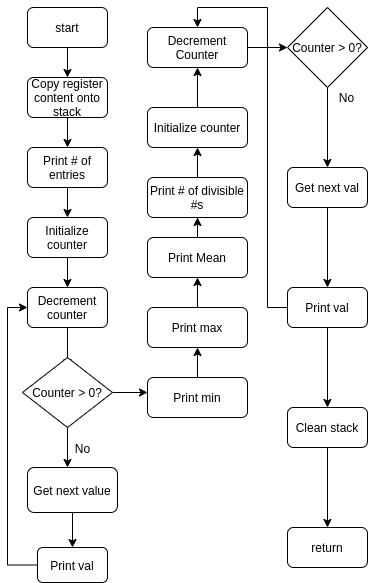

The diagram above was exported from draw.io. Its source (the exported page's mxGraphModel, read from the mxfile embedded in the PNG):
<mxGraphModel dx="692" dy="935" grid="1" gridSize="10" guides="1" tooltips="1" connect="1" arrows="1" fold="1" page="1" pageScale="1" pageWidth="827" pageHeight="1169" math="0" shadow="0">
  <root>
    <mxCell id="0" />
    <mxCell id="1" parent="0" />
    <mxCell id="5FXAjXNvlgju4wxA3LWm-4" value="" style="edgeStyle=orthogonalEdgeStyle;rounded=0;orthogonalLoop=1;jettySize=auto;html=1;" edge="1" parent="1" source="5FXAjXNvlgju4wxA3LWm-2" target="5FXAjXNvlgju4wxA3LWm-3">
      <mxGeometry relative="1" as="geometry" />
    </mxCell>
    <mxCell id="5FXAjXNvlgju4wxA3LWm-2" value="start" style="rounded=1;whiteSpace=wrap;html=1;" vertex="1" parent="1">
      <mxGeometry x="110" y="90" width="80" height="40" as="geometry" />
    </mxCell>
    <mxCell id="5FXAjXNvlgju4wxA3LWm-7" value="" style="edgeStyle=orthogonalEdgeStyle;rounded=0;orthogonalLoop=1;jettySize=auto;html=1;" edge="1" parent="1" source="5FXAjXNvlgju4wxA3LWm-3" target="5FXAjXNvlgju4wxA3LWm-6">
      <mxGeometry relative="1" as="geometry" />
    </mxCell>
    <mxCell id="5FXAjXNvlgju4wxA3LWm-3" value="Copy register content onto stack" style="rounded=1;whiteSpace=wrap;html=1;" vertex="1" parent="1">
      <mxGeometry x="110" y="160" width="80" height="40" as="geometry" />
    </mxCell>
    <mxCell id="5FXAjXNvlgju4wxA3LWm-9" value="" style="edgeStyle=orthogonalEdgeStyle;rounded=0;orthogonalLoop=1;jettySize=auto;html=1;" edge="1" parent="1" source="5FXAjXNvlgju4wxA3LWm-6" target="5FXAjXNvlgju4wxA3LWm-8">
      <mxGeometry relative="1" as="geometry" />
    </mxCell>
    <mxCell id="5FXAjXNvlgju4wxA3LWm-6" value="Print # of entries" style="rounded=1;whiteSpace=wrap;html=1;" vertex="1" parent="1">
      <mxGeometry x="110" y="230" width="80" height="40" as="geometry" />
    </mxCell>
    <mxCell id="5FXAjXNvlgju4wxA3LWm-11" value="" style="edgeStyle=orthogonalEdgeStyle;rounded=0;orthogonalLoop=1;jettySize=auto;html=1;" edge="1" parent="1" source="5FXAjXNvlgju4wxA3LWm-8" target="5FXAjXNvlgju4wxA3LWm-10">
      <mxGeometry relative="1" as="geometry" />
    </mxCell>
    <mxCell id="5FXAjXNvlgju4wxA3LWm-8" value="Initialize counter" style="rounded=1;whiteSpace=wrap;html=1;" vertex="1" parent="1">
      <mxGeometry x="110" y="300" width="80" height="40" as="geometry" />
    </mxCell>
    <mxCell id="5FXAjXNvlgju4wxA3LWm-13" value="" style="edgeStyle=orthogonalEdgeStyle;rounded=0;orthogonalLoop=1;jettySize=auto;html=1;" edge="1" parent="1" source="5FXAjXNvlgju4wxA3LWm-10">
      <mxGeometry relative="1" as="geometry">
        <mxPoint x="150" y="450" as="targetPoint" />
      </mxGeometry>
    </mxCell>
    <mxCell id="5FXAjXNvlgju4wxA3LWm-10" value="Decrement counter" style="rounded=1;whiteSpace=wrap;html=1;" vertex="1" parent="1">
      <mxGeometry x="110" y="370" width="80" height="40" as="geometry" />
    </mxCell>
    <mxCell id="5FXAjXNvlgju4wxA3LWm-16" value="" style="edgeStyle=orthogonalEdgeStyle;rounded=0;orthogonalLoop=1;jettySize=auto;html=1;" edge="1" parent="1" source="5FXAjXNvlgju4wxA3LWm-14">
      <mxGeometry relative="1" as="geometry">
        <mxPoint x="150" y="550" as="targetPoint" />
      </mxGeometry>
    </mxCell>
    <mxCell id="5FXAjXNvlgju4wxA3LWm-24" value="" style="edgeStyle=orthogonalEdgeStyle;rounded=0;orthogonalLoop=1;jettySize=auto;html=1;" edge="1" parent="1" source="5FXAjXNvlgju4wxA3LWm-14">
      <mxGeometry relative="1" as="geometry">
        <mxPoint x="230" y="475" as="targetPoint" />
      </mxGeometry>
    </mxCell>
    <mxCell id="5FXAjXNvlgju4wxA3LWm-14" value="Counter &amp;gt; 0?" style="rhombus;whiteSpace=wrap;html=1;" vertex="1" parent="1">
      <mxGeometry x="105" y="440" width="90" height="70" as="geometry" />
    </mxCell>
    <mxCell id="5FXAjXNvlgju4wxA3LWm-19" value="" style="edgeStyle=orthogonalEdgeStyle;rounded=0;orthogonalLoop=1;jettySize=auto;html=1;" edge="1" parent="1" source="5FXAjXNvlgju4wxA3LWm-17" target="5FXAjXNvlgju4wxA3LWm-18">
      <mxGeometry relative="1" as="geometry" />
    </mxCell>
    <mxCell id="5FXAjXNvlgju4wxA3LWm-17" value="Get next value" style="rounded=1;whiteSpace=wrap;html=1;" vertex="1" parent="1">
      <mxGeometry x="110" y="550" width="90" height="45" as="geometry" />
    </mxCell>
    <mxCell id="5FXAjXNvlgju4wxA3LWm-21" value="" style="edgeStyle=orthogonalEdgeStyle;rounded=0;orthogonalLoop=1;jettySize=auto;html=1;entryX=0;entryY=0.5;entryDx=0;entryDy=0;" edge="1" parent="1" source="5FXAjXNvlgju4wxA3LWm-18" target="5FXAjXNvlgju4wxA3LWm-10">
      <mxGeometry relative="1" as="geometry">
        <mxPoint x="50" y="390" as="targetPoint" />
        <Array as="points">
          <mxPoint x="90" y="648" />
          <mxPoint x="90" y="390" />
        </Array>
      </mxGeometry>
    </mxCell>
    <mxCell id="5FXAjXNvlgju4wxA3LWm-18" value="Print val" style="rounded=1;whiteSpace=wrap;html=1;" vertex="1" parent="1">
      <mxGeometry x="120" y="630" width="70" height="35" as="geometry" />
    </mxCell>
    <mxCell id="5FXAjXNvlgju4wxA3LWm-22" value="No" style="text;html=1;align=center;verticalAlign=middle;resizable=0;points=[];autosize=1;" vertex="1" parent="1">
      <mxGeometry x="150" y="521" width="30" height="20" as="geometry" />
    </mxCell>
    <mxCell id="5FXAjXNvlgju4wxA3LWm-27" value="" style="edgeStyle=orthogonalEdgeStyle;rounded=0;orthogonalLoop=1;jettySize=auto;html=1;" edge="1" parent="1" source="5FXAjXNvlgju4wxA3LWm-25" target="5FXAjXNvlgju4wxA3LWm-26">
      <mxGeometry relative="1" as="geometry" />
    </mxCell>
    <mxCell id="5FXAjXNvlgju4wxA3LWm-25" value="Print min" style="rounded=1;whiteSpace=wrap;html=1;" vertex="1" parent="1">
      <mxGeometry x="230" y="460" width="100" height="40" as="geometry" />
    </mxCell>
    <mxCell id="5FXAjXNvlgju4wxA3LWm-29" value="" style="edgeStyle=orthogonalEdgeStyle;rounded=0;orthogonalLoop=1;jettySize=auto;html=1;" edge="1" parent="1" source="5FXAjXNvlgju4wxA3LWm-26" target="5FXAjXNvlgju4wxA3LWm-28">
      <mxGeometry relative="1" as="geometry" />
    </mxCell>
    <mxCell id="5FXAjXNvlgju4wxA3LWm-26" value="Print max" style="rounded=1;whiteSpace=wrap;html=1;" vertex="1" parent="1">
      <mxGeometry x="230" y="390" width="100" height="40" as="geometry" />
    </mxCell>
    <mxCell id="5FXAjXNvlgju4wxA3LWm-31" value="" style="edgeStyle=orthogonalEdgeStyle;rounded=0;orthogonalLoop=1;jettySize=auto;html=1;" edge="1" parent="1" source="5FXAjXNvlgju4wxA3LWm-28" target="5FXAjXNvlgju4wxA3LWm-30">
      <mxGeometry relative="1" as="geometry" />
    </mxCell>
    <mxCell id="5FXAjXNvlgju4wxA3LWm-28" value="Print Mean" style="rounded=1;whiteSpace=wrap;html=1;" vertex="1" parent="1">
      <mxGeometry x="230" y="320" width="100" height="40" as="geometry" />
    </mxCell>
    <mxCell id="5FXAjXNvlgju4wxA3LWm-33" value="" style="edgeStyle=orthogonalEdgeStyle;rounded=0;orthogonalLoop=1;jettySize=auto;html=1;" edge="1" parent="1" source="5FXAjXNvlgju4wxA3LWm-30" target="5FXAjXNvlgju4wxA3LWm-32">
      <mxGeometry relative="1" as="geometry" />
    </mxCell>
    <mxCell id="5FXAjXNvlgju4wxA3LWm-30" value="Print # of divisible #s" style="rounded=1;whiteSpace=wrap;html=1;" vertex="1" parent="1">
      <mxGeometry x="230" y="260" width="100" height="40" as="geometry" />
    </mxCell>
    <mxCell id="5FXAjXNvlgju4wxA3LWm-35" value="" style="edgeStyle=orthogonalEdgeStyle;rounded=0;orthogonalLoop=1;jettySize=auto;html=1;" edge="1" parent="1" source="5FXAjXNvlgju4wxA3LWm-32" target="5FXAjXNvlgju4wxA3LWm-34">
      <mxGeometry relative="1" as="geometry" />
    </mxCell>
    <mxCell id="5FXAjXNvlgju4wxA3LWm-32" value="Initialize counter" style="rounded=1;whiteSpace=wrap;html=1;" vertex="1" parent="1">
      <mxGeometry x="230" y="190" width="100" height="40" as="geometry" />
    </mxCell>
    <mxCell id="5FXAjXNvlgju4wxA3LWm-37" value="" style="edgeStyle=orthogonalEdgeStyle;rounded=0;orthogonalLoop=1;jettySize=auto;html=1;" edge="1" parent="1" source="5FXAjXNvlgju4wxA3LWm-34">
      <mxGeometry relative="1" as="geometry">
        <mxPoint x="370" y="130" as="targetPoint" />
      </mxGeometry>
    </mxCell>
    <mxCell id="5FXAjXNvlgju4wxA3LWm-34" value="Decrement Counter" style="rounded=1;whiteSpace=wrap;html=1;" vertex="1" parent="1">
      <mxGeometry x="230" y="110" width="100" height="40" as="geometry" />
    </mxCell>
    <mxCell id="5FXAjXNvlgju4wxA3LWm-40" value="" style="edgeStyle=orthogonalEdgeStyle;rounded=0;orthogonalLoop=1;jettySize=auto;html=1;" edge="1" parent="1" source="5FXAjXNvlgju4wxA3LWm-38">
      <mxGeometry relative="1" as="geometry">
        <mxPoint x="410" y="250" as="targetPoint" />
      </mxGeometry>
    </mxCell>
    <mxCell id="5FXAjXNvlgju4wxA3LWm-38" value="Counter &amp;gt; 0?" style="rhombus;whiteSpace=wrap;html=1;" vertex="1" parent="1">
      <mxGeometry x="370" y="90" width="80" height="80" as="geometry" />
    </mxCell>
    <mxCell id="5FXAjXNvlgju4wxA3LWm-43" value="" style="edgeStyle=orthogonalEdgeStyle;rounded=0;orthogonalLoop=1;jettySize=auto;html=1;" edge="1" parent="1" source="5FXAjXNvlgju4wxA3LWm-41" target="5FXAjXNvlgju4wxA3LWm-42">
      <mxGeometry relative="1" as="geometry" />
    </mxCell>
    <mxCell id="5FXAjXNvlgju4wxA3LWm-41" value="Get next val" style="rounded=1;whiteSpace=wrap;html=1;" vertex="1" parent="1">
      <mxGeometry x="370" y="250" width="80" height="40" as="geometry" />
    </mxCell>
    <mxCell id="5FXAjXNvlgju4wxA3LWm-45" value="" style="edgeStyle=orthogonalEdgeStyle;rounded=0;orthogonalLoop=1;jettySize=auto;html=1;entryX=0.5;entryY=0;entryDx=0;entryDy=0;" edge="1" parent="1" source="5FXAjXNvlgju4wxA3LWm-42" target="5FXAjXNvlgju4wxA3LWm-34">
      <mxGeometry relative="1" as="geometry">
        <mxPoint x="490" y="60" as="targetPoint" />
      </mxGeometry>
    </mxCell>
    <mxCell id="5FXAjXNvlgju4wxA3LWm-47" value="" style="edgeStyle=orthogonalEdgeStyle;rounded=0;orthogonalLoop=1;jettySize=auto;html=1;" edge="1" parent="1" source="5FXAjXNvlgju4wxA3LWm-42" target="5FXAjXNvlgju4wxA3LWm-46">
      <mxGeometry relative="1" as="geometry" />
    </mxCell>
    <mxCell id="5FXAjXNvlgju4wxA3LWm-42" value="Print val" style="rounded=1;whiteSpace=wrap;html=1;" vertex="1" parent="1">
      <mxGeometry x="370" y="370" width="80" height="40" as="geometry" />
    </mxCell>
    <mxCell id="5FXAjXNvlgju4wxA3LWm-49" value="" style="edgeStyle=orthogonalEdgeStyle;rounded=0;orthogonalLoop=1;jettySize=auto;html=1;" edge="1" parent="1" source="5FXAjXNvlgju4wxA3LWm-46" target="5FXAjXNvlgju4wxA3LWm-48">
      <mxGeometry relative="1" as="geometry" />
    </mxCell>
    <mxCell id="5FXAjXNvlgju4wxA3LWm-46" value="Clean stack" style="rounded=1;whiteSpace=wrap;html=1;" vertex="1" parent="1">
      <mxGeometry x="370" y="490" width="80" height="40" as="geometry" />
    </mxCell>
    <mxCell id="5FXAjXNvlgju4wxA3LWm-48" value="return" style="rounded=1;whiteSpace=wrap;html=1;" vertex="1" parent="1">
      <mxGeometry x="370" y="610" width="80" height="40" as="geometry" />
    </mxCell>
    <mxCell id="5FXAjXNvlgju4wxA3LWm-50" value="No" style="text;html=1;align=center;verticalAlign=middle;resizable=0;points=[];autosize=1;" vertex="1" parent="1">
      <mxGeometry x="414" y="170" width="30" height="20" as="geometry" />
    </mxCell>
  </root>
</mxGraphModel>